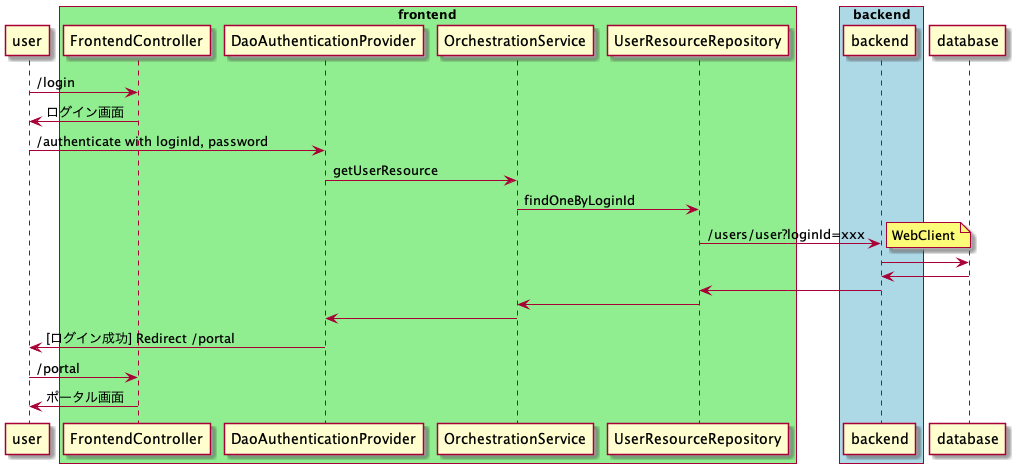

The diagram above was rendered by PlantUML. Its source (embedded in the PNG):
@startuml
participant user as u
box "frontend" #LightGreen
  participant FrontendController as fc
  participant DaoAuthenticationProvider as dap
  participant OrchestrationService as os
  participant UserResourceRepository as urr
end box
box "backend" #LightBlue
  participant backend as b
end box
participant database as db

u -> fc : /login
u <- fc : ログイン画面

u -> dap : /authenticate with loginId, password
dap -> os : getUserResource
os -> urr : findOneByLoginId
urr -> b : /users/user?loginId=xxx
note right: WebClient

b -> db
b <- db

urr <- b
os <- urr
dap <- os

u <- dap : [ログイン成功] Redirect /portal
u -> fc : /portal
u <- fc : ポータル画面
@enduml